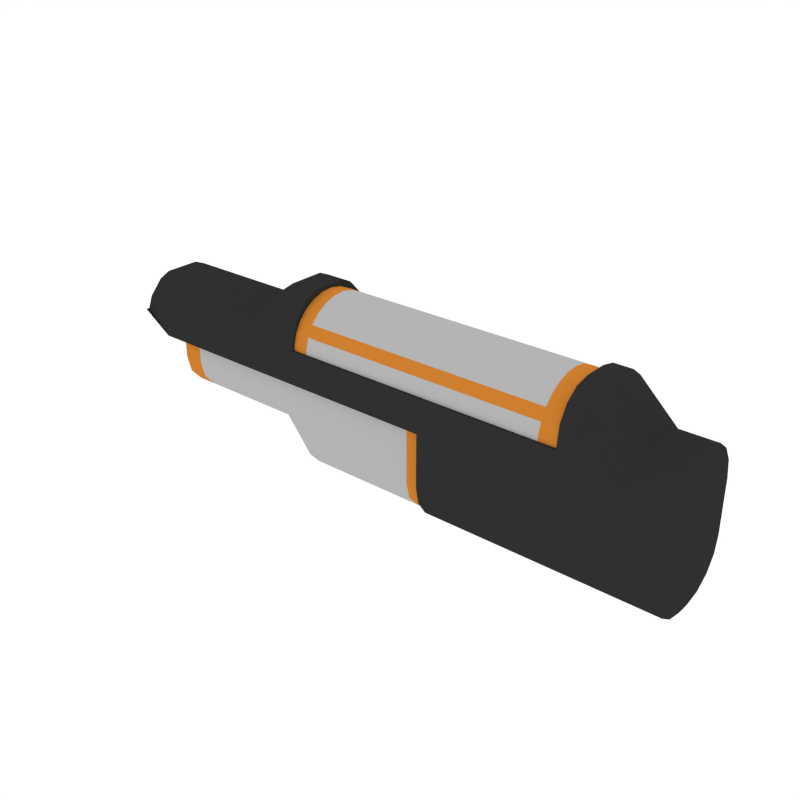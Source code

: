 # Source: Body_SMG_1.blend  (saved by Blender 2.79.0; exported with 4.5.12 LTS)
import bpy
from mathutils import Matrix  # noqa: F401  (used for matrix-valued properties, if any)

bpy.ops.wm.read_factory_settings(use_empty=True)
scene = bpy.context.scene
scene.name = 'Scene'

# ---- collections
col_collection_1 = bpy.data.collections.new('Collection 1'); scene.collection.children.link(col_collection_1)

# ---- materials (node trees are filled in below, after node groups)
mat_white = bpy.data.materials.new('White')
mat_white.alpha_threshold = 0.0
mat_white.diffuse_color = (0.4575, 0.4575, 0.4575, 1.0)
mat_white.roughness = 0.5
mat_main = bpy.data.materials.new('Main')
mat_main.alpha_threshold = 0.0
mat_main.diffuse_color = (0.6152, 0.2113, 0.02862, 1.0)
mat_main.roughness = 0.5
mat_black = bpy.data.materials.new('Black')
mat_black.alpha_threshold = 0.0
mat_black.diffuse_color = (0.0291, 0.0291, 0.0291, 1.0)
mat_black.roughness = 0.5
mat_grey = bpy.data.materials.new('Grey')
mat_grey.alpha_threshold = 0.0
mat_grey.diffuse_color = (0.1025, 0.1025, 0.1025, 1.0)
mat_grey.roughness = 0.5

# ---- node groups
ng_auto_smooth = bpy.data.node_groups.new('Auto Smooth', 'GeometryNodeTree')
_s = ng_auto_smooth.interface.new_socket(name='Geometry', in_out='OUTPUT', socket_type='NodeSocketGeometry')
_s = ng_auto_smooth.interface.new_socket(name='Geometry', in_out='INPUT', socket_type='NodeSocketGeometry')
_s = ng_auto_smooth.interface.new_socket(name='Angle', in_out='INPUT', socket_type='NodeSocketFloat')
_s.subtype = 'ANGLE'
_s.min_value = 0.0
_s.max_value = 3.142
ng_auto_smooth.is_modifier = True
_N = ng_auto_smooth.nodes; _L = ng_auto_smooth.links
n0 = _N.new('NodeGroupOutput'); n0.name = 'Group Output'; n0.location = (480, -100)
n1 = _N.new('NodeGroupInput'); n1.name = 'Group Input'; n1.location = (-420, -300)
n2 = _N.new('NodeGroupInput'); n2.name = 'Group Input.001'; n2.location = (-60, -100)
n3 = _N.new('GeometryNodeSetShadeSmooth'); n3.name = 'Set Shade Smooth'; n3.location = (120, -100)
n3.domain = 'EDGE'
n4 = _N.new('GeometryNodeSetShadeSmooth'); n4.name = 'Set Shade Smooth.001'; n4.location = (300, -100)
n5 = _N.new('GeometryNodeInputMeshEdgeAngle'); n5.name = 'Edge Angle'; n5.location = (-420, -220)
n6 = _N.new('GeometryNodeInputEdgeSmooth'); n6.name = 'Is Edge Smooth'; n6.location = (-60, -160)
n7 = _N.new('GeometryNodeInputShadeSmooth'); n7.name = 'Is Face Smooth'; n7.location = (-240, -340)
n8 = _N.new('FunctionNodeBooleanMath'); n8.name = 'Boolean Math'; n8.location = (-60, -220)
n9 = _N.new('FunctionNodeCompare'); n9.name = 'Compare'; n9.location = (-240, -180)
n9.operation = 'LESS_EQUAL'
_L.new(n5.outputs[0], n9.inputs[0])
_L.new(n4.outputs[0], n0.inputs[0])
_L.new(n1.outputs[1], n9.inputs[1])
_L.new(n9.outputs[0], n8.inputs[0])
_L.new(n7.outputs[0], n8.inputs[1])
_L.new(n2.outputs[0], n3.inputs[0])
_L.new(n6.outputs[0], n3.inputs[1])
_L.new(n3.outputs[0], n4.inputs[0])
_L.new(n8.outputs[0], n3.inputs[2])
n0.is_active_output = True

# ---- material node trees

# ---- world
world_world = bpy.data.worlds.new('World'); scene.world = world_world
world_world.color = (1.0, 1.0, 1.0)
world_world.use_sun_shadow = False
world_world.sun_shadow_jitter_overblur = 0.0
world_world.cycles.sampling_method = 'NONE'
world_world.cycles.sample_map_resolution = 256

# ---- meshes
me_cylinder_000 = bpy.data.meshes.new('Cylinder.000')
me_cylinder_000.from_pydata([(-0.2209, 0.07222, -5.801e-08), (0.2153, 0.07222, 5.801e-08), (-0.2209, -0.07165, -0.009051), (0.2153, -0.07165, -0.009051), (-0.2209, -0.07165, 0.009051), (0.2153, -0.07165, 0.009051), (-0.2209, -0.06715, 0.02659), (0.2153, -0.06715, 0.02659), (-0.2209, -0.05843, 0.04245), (0.2153, -0.05843, 0.04245), (-0.2209, -0.04603, 0.05564), (0.2153, -0.04603, 0.05564), (-0.2209, -0.03075, 0.06534), (0.2153, -0.03075, 0.06534), (-0.2209, -0.01353, 0.07094), (0.2153, -0.01353, 0.07094), (-0.2209, 0.004535, 0.07208), (0.2153, 0.004535, 0.07208), (-0.2209, 0.02232, 0.06868), (0.2153, 0.02232, 0.06868), (-0.2209, 0.0387, 0.06098), (0.2153, 0.0387, 0.06098), (-0.2209, 0.05264, 0.04944), (0.2153, 0.05264, 0.04944), (-0.2209, 0.06328, 0.03479), (0.2153, 0.06328, 0.03479), (-0.2209, 0.06995, 0.01796), (0.2153, 0.06995, 0.01796), (-0.189, 0.07222, -1.959e-08), (0.1835, 0.07222, 1.85e-08), (0.1835, -0.07165, -0.009051), (-0.189, -0.07165, -0.009051), (0.1835, -0.07165, 0.009051), (-0.189, -0.07165, 0.009051), (0.1835, -0.06715, 0.02659), (-0.189, -0.06715, 0.02659), (0.1835, -0.05843, 0.04245), (-0.189, -0.05843, 0.04245), (0.1835, -0.04603, 0.05564), (-0.189, -0.04603, 0.05564), (0.1835, -0.03075, 0.06534), (-0.189, -0.03075, 0.06534), (0.1835, -0.01353, 0.07094), (-0.189, -0.01353, 0.07094), (0.1835, 0.004535, 0.07208), (-0.189, 0.004535, 0.07208), (0.1835, 0.02232, 0.06868), (-0.189, 0.02232, 0.06868), (0.1835, 0.0387, 0.06098), (-0.189, 0.0387, 0.06098), (0.1835, 0.05264, 0.04944), (-0.189, 0.05264, 0.04944), (0.1835, 0.06328, 0.03479), (-0.189, 0.06328, 0.03479), (0.1835, 0.06995, 0.01796), (-0.189, 0.06995, 0.01796), (0.0142, -0.0653, -0.04367), (-0.4519, -0.0653, -0.04367), (-0.4519, -0.01899, -0.1314), (-0.4519, -0.0653, -0.07975), (-0.4519, -0.04214, -0.1245), (-0.4519, -0.0591, -0.1056), (0.0142, -0.0653, -0.1362), (0.0142, -0.01899, -0.1878), (0.0142, -0.0591, -0.162), (0.0142, -0.04214, -0.1809), (-0.4519, -0.06009, -0.05146), (-0.4519, -0.03992, -0.1198), (-0.4519, -0.01975, -0.1257), (-0.4519, -0.05469, -0.1038), (-0.4519, -0.06009, -0.08199), (-0.4206, -0.0653, -0.04367), (-0.4206, -0.01899, -0.1314), (-0.4206, -0.04214, -0.1245), (-0.4206, -0.0591, -0.1056), (-0.4206, -0.0653, -0.07975), (-0.2484, -0.0653, -0.04367), (-0.2484, -0.01899, -0.1314), (-0.2484, -0.04214, -0.1245), (-0.2484, -0.0591, -0.1056), (-0.2484, -0.0653, -0.07975), (-0.2023, -0.0653, -0.04367), (-0.2023, -0.01899, -0.1878), (-0.2023, -0.04214, -0.1809), (-0.2023, -0.0591, -0.162), (-0.2023, -0.0653, -0.1362), (0.0142, -0.0566, -0.05732), (0.0142, -0.02396, -0.1721), (0.0142, -0.04028, -0.1672), (0.0142, -0.05223, -0.1539), (0.0142, -0.0566, -0.1357), (-0.01876, -0.0653, -0.04367), (-0.01876, -0.01899, -0.1878), (-0.01876, -0.04214, -0.1809), (-0.01876, -0.0591, -0.162), (-0.01876, -0.0653, -0.1362), (0.0142, 1.597e-15, -0.04367), (0.0142, 0.0653, -0.04367), (-0.4519, 7.864e-15, -0.04367), (-0.4519, 0.0653, -0.04367), (-0.4519, 7.864e-15, -0.1314), (0.0142, 9.83e-16, -0.1878), (-0.4519, 0.01899, -0.1314), (-0.4519, 0.0653, -0.07975), (-0.4519, 0.04214, -0.1245), (-0.4519, 0.0591, -0.1056), (0.0142, 0.0653, -0.1362), (0.0142, 0.01899, -0.1878), (0.0142, 0.0591, -0.162), (0.0142, 0.04214, -0.1809), (-0.4519, 7.864e-15, -0.05146), (-0.4519, 0.06009, -0.05146), (-0.4519, 7.864e-15, -0.1257), (-0.4519, 0.03992, -0.1198), (-0.4519, 0.01975, -0.1257), (-0.4519, 0.05469, -0.1038), (-0.4519, 0.06009, -0.08199), (-0.4206, 0.0, -0.04367), (-0.4206, 0.0653, -0.04367), (-0.4206, 0.0, -0.1314), (-0.4206, 0.01899, -0.1314), (-0.4206, 0.04214, -0.1245), (-0.4206, 0.0591, -0.1056), (-0.4206, 0.0653, -0.07975), (-0.2484, 3.932e-15, -0.04367), (-0.2484, 0.0653, -0.04367), (-0.2484, 3.932e-15, -0.1314), (-0.2484, 0.01899, -0.1314), (-0.2484, 0.04214, -0.1245), (-0.2484, 0.0591, -0.1056), (-0.2484, 0.0653, -0.07975), (-0.2023, 3.932e-15, -0.04367), (-0.2023, 0.0653, -0.04367), (-0.2023, 7.864e-15, -0.1878), (-0.2023, 0.01899, -0.1878), (-0.2023, 0.04214, -0.1809), (-0.2023, 0.0591, -0.162), (-0.2023, 0.0653, -0.1362), (0.0142, 0.0566, -0.05732), (0.0142, 3.686e-15, -0.05732), (0.0142, 9.83e-16, -0.1721), (0.0142, 0.02396, -0.1721), (0.0142, 0.04028, -0.1672), (0.0142, 0.05223, -0.1539), (0.0142, 0.0566, -0.1357), (-0.01876, 9.83e-16, -0.04367), (-0.01876, 0.0653, -0.04367), (-0.01876, 0.0, -0.1878), (-0.01876, 0.01899, -0.1878), (-0.01876, 0.04214, -0.1809), (-0.01876, 0.0591, -0.162), (-0.01876, 0.0653, -0.1362), (0.357, -0.07647, -0.04862), (0.006611, -0.07647, -0.04862), (0.006611, -0.009801, -0.1958), (0.006611, -0.07647, -0.1291), (0.006611, -0.03532, -0.1907), (0.006611, -0.05695, -0.1762), (0.006611, -0.0714, -0.1546), (0.357, -0.07647, -0.1291), (0.357, -0.009801, -0.1958), (0.357, -0.0714, -0.1546), (0.357, -0.05695, -0.1762), (0.357, -0.03532, -0.1907), (-0.2542, -0.07647, -0.04862), (-0.3188, -0.07647, -0.04862), (-0.5253, -0.07647, -0.0175), (-0.478, -0.07647, -0.04862), (0.2393, -0.03532, -0.1907), (0.2393, -0.05695, -0.1762), (0.2393, -0.0714, -0.1546), (0.2393, -0.07647, -0.1291), (0.2393, -0.07647, -0.04862), (0.2393, -0.009801, -0.1958), (0.2989, -0.07647, -0.04862), (0.2989, -0.009801, -0.1958), (0.2989, -0.03532, -0.1907), (0.2989, -0.05695, -0.1762), (0.2989, -0.0714, -0.1546), (0.2989, -0.07647, -0.1291), (-0.2115, -0.07647, -0.04862), (0.2115, -0.03532, -0.1907), (0.2115, -0.05695, -0.1762), (0.2115, -0.0714, -0.1546), (0.2115, -0.07647, -0.1291), (0.2115, -0.07647, -0.04862), (0.2115, -0.009801, -0.1958), (-0.2115, -0.07647, 0.002613), (0.006611, -0.07647, 0.002613), (0.2115, -0.07647, 0.002613), (-0.5253, -0.0711, -0.0175), (-0.5253, -0.02703, 0.03019), (-0.2542, -0.0711, 0.0287), (-0.2542, -0.02703, 0.07684), (-0.3188, -0.02703, 0.03019), (-0.3188, -0.0711, -0.01795), (-0.2115, -0.02703, 0.07684), (-0.2115, -0.0711, 0.0287), (-0.5253, -0.06419, 0.0005312), (-0.5253, -0.04379, 0.02268), (-0.2542, -0.06415, 0.04703), (-0.2542, -0.04381, 0.06925), (-0.3188, -0.04381, 0.0226), (-0.3188, -0.06415, 0.0003813), (-0.2115, -0.04381, 0.06925), (-0.2115, -0.06415, 0.04703), (0.357, -0.01759, 0.01958), (0.357, -0.04012, 0.0145), (0.357, -0.05923, 4.958e-05), (0.357, -0.07199, -0.02158), (0.2393, -0.07647, 0.001319), (0.2393, -0.01759, 0.07684), (0.2393, -0.07199, 0.03568), (0.2393, -0.05923, 0.05731), (0.2393, -0.04012, 0.07177), (0.2989, -0.01759, 0.01958), (0.2989, -0.04012, 0.0145), (0.2989, -0.05923, 4.957e-05), (0.2989, -0.07199, -0.02158), (0.2115, -0.01759, 0.07684), (0.2115, -0.07199, 0.03568), (0.2115, -0.05923, 0.05731), (0.2115, -0.04012, 0.07177), (0.357, -3.932e-15, -0.04862), (0.357, 0.07647, -0.04862), (-0.5253, 7.864e-15, 0.03019), (0.006611, -1.229e-16, -0.04862), (0.006611, 0.07647, -0.04862), (0.006611, -7.987e-16, -0.1958), (0.357, -3.932e-15, -0.1958), (0.006611, 0.009801, -0.1958), (0.006611, 0.07647, -0.1291), (0.006611, 0.03532, -0.1907), (0.006611, 0.05695, -0.1762), (0.006611, 0.0714, -0.1546), (0.357, 0.07647, -0.1291), (0.357, 0.009801, -0.1958), (0.357, 0.0714, -0.1546), (0.357, 0.05695, -0.1762), (0.357, 0.03532, -0.1907), (-0.2542, 3.932e-15, 0.07684), (-0.2542, 3.932e-15, -0.04862), (-0.2542, 0.07647, -0.04862), (-0.3188, 0.0, 0.03019), (-0.3188, -3.932e-15, -0.04862), (-0.3188, 0.07647, -0.04862), (-0.478, 3.932e-15, -0.04862), (-0.5253, 7.864e-15, -0.0175), (-0.5253, 0.07647, -0.0175), (-0.478, 0.07647, -0.04862), (0.357, 0.0, 0.01958), (0.2393, -1.966e-15, 0.07684), (0.2393, 0.03532, -0.1907), (0.2393, 0.05695, -0.1762), (0.2393, 0.0714, -0.1546), (0.2393, 0.07647, -0.1291), (0.2393, 0.07647, -0.04862), (0.2393, 0.0, -0.1958), (0.2393, 0.009801, -0.1958), (0.2989, 0.07647, -0.04862), (0.2989, 0.0, -0.1958), (0.2989, 0.009801, -0.1958), (0.2989, 0.0, 0.01958), (0.2989, 0.03532, -0.1907), (0.2989, 0.05695, -0.1762), (0.2989, 0.0714, -0.1546), (0.2989, 0.07647, -0.1291), (-0.2115, 1.966e-15, -0.04862), (-0.2115, 0.07647, -0.04862), (-0.2115, 1.966e-15, 0.07684), (0.2115, 0.0, 0.07684), (0.2115, 0.03532, -0.1907), (0.2115, 0.05695, -0.1762), (0.2115, 0.0714, -0.1546), (0.2115, 0.07647, -0.1291), (0.2115, 0.07647, -0.04862), (0.2115, -1.966e-15, -0.1958), (0.2115, 0.009801, -0.1958), (-0.2115, 0.07647, 0.002613), (0.006611, 0.07647, 0.002613), (0.2115, 0.07647, 0.002613), (0.006611, 1.843e-16, 0.002603), (0.2115, -1.966e-15, 0.002605), (-0.2115, 1.966e-15, 0.002601), (-0.5253, 0.0711, -0.0175), (-0.5253, 0.02703, 0.03019), (-0.2542, 0.0711, 0.0287), (-0.2542, 0.02703, 0.07684), (-0.3188, 0.02703, 0.03019), (-0.3188, 0.0711, -0.01795), (-0.2115, 0.02703, 0.07684), (-0.2115, 0.0711, 0.0287), (-0.5253, 0.06419, 0.0005312), (-0.5253, 0.04379, 0.02268), (-0.2542, 0.06415, 0.04703), (-0.2542, 0.04381, 0.06925), (-0.3188, 0.04381, 0.0226), (-0.3188, 0.06415, 0.0003813), (-0.2115, 0.04381, 0.06925), (-0.2115, 0.06415, 0.04703), (0.357, 0.01759, 0.01958), (0.357, 0.04012, 0.0145), (0.357, 0.05923, 4.958e-05), (0.357, 0.07199, -0.02158), (0.2393, 0.07647, 0.001319), (0.2393, 0.01759, 0.07684), (0.2393, 0.07199, 0.03568), (0.2393, 0.05923, 0.05731), (0.2393, 0.04012, 0.07177), (0.2989, 0.01759, 0.01958), (0.2989, 0.04012, 0.0145), (0.2989, 0.05923, 4.957e-05), (0.2989, 0.07199, -0.02158), (0.2115, 0.01759, 0.07684), (0.2115, 0.07199, 0.03568), (0.2115, 0.05923, 0.05731), (0.2115, 0.04012, 0.07177), (0.357, 0.0, -0.1291)], [], [(30, 3, 5, 32), (32, 5, 7, 34), (34, 7, 9, 36), (36, 9, 11, 38), (38, 11, 13, 40), (40, 13, 15, 42), (42, 15, 17, 44), (44, 17, 19, 46), (46, 19, 21, 48), (48, 21, 23, 50), (50, 23, 25, 52), (52, 25, 27, 54), (54, 27, 1, 29), (26, 55, 28, 0), (55, 54, 29, 28), (24, 53, 55, 26), (53, 52, 54, 55), (22, 51, 53, 24), (51, 50, 52, 53), (20, 49, 51, 22), (49, 48, 50, 51), (18, 47, 49, 20), (47, 46, 48, 49), (16, 45, 47, 18), (45, 44, 46, 47), (14, 43, 45, 16), (43, 42, 44, 45), (12, 41, 43, 14), (41, 40, 42, 43), (10, 39, 41, 12), (39, 38, 40, 41), (8, 37, 39, 10), (37, 36, 38, 39), (6, 35, 37, 8), (35, 34, 36, 37), (4, 33, 35, 6), (33, 32, 34, 35), (2, 31, 33, 4), (31, 30, 32, 33), (71, 117, 98, 57), (60, 61, 69, 67), (96, 56, 86, 139), (72, 58, 100, 119), (92, 63, 65, 93), (93, 65, 64, 94), (94, 64, 62, 95), (71, 57, 59, 75), (66, 110, 112, 68, 67, 69, 70), (100, 58, 68, 112), (59, 57, 66, 70), (58, 60, 67, 68), (61, 59, 70, 69), (57, 98, 110, 66), (76, 71, 75, 80), (61, 74, 75, 59), (60, 73, 74, 61), (58, 72, 73, 60), (77, 72, 119, 126), (76, 124, 117, 71), (81, 131, 124, 76), (82, 77, 126, 133), (81, 76, 80, 85), (74, 79, 80, 75), (73, 78, 79, 74), (72, 77, 78, 73), (91, 81, 85, 95), (92, 82, 133, 147), (91, 145, 131, 81), (79, 84, 85, 80), (78, 83, 84, 79), (77, 82, 83, 78), (139, 86, 90, 89, 88, 87, 140), (64, 65, 88, 89), (63, 101, 140, 87), (56, 62, 90, 86), (62, 64, 89, 90), (65, 63, 87, 88), (56, 96, 145, 91), (63, 92, 147, 101), (56, 91, 95, 62), (84, 94, 95, 85), (83, 93, 94, 84), (82, 92, 93, 83), (118, 99, 98, 117), (104, 113, 115, 105), (96, 139, 138, 97), (120, 119, 100, 102), (148, 149, 109, 107), (149, 150, 108, 109), (150, 151, 106, 108), (118, 123, 103, 99), (111, 116, 115, 113, 114, 112, 110), (100, 112, 114, 102), (103, 116, 111, 99), (102, 114, 113, 104), (105, 115, 116, 103), (99, 111, 110, 98), (125, 130, 123, 118), (105, 103, 123, 122), (104, 105, 122, 121), (102, 104, 121, 120), (127, 126, 119, 120), (125, 118, 117, 124), (132, 125, 124, 131), (134, 133, 126, 127), (132, 137, 130, 125), (122, 123, 130, 129), (121, 122, 129, 128), (120, 121, 128, 127), (146, 151, 137, 132), (148, 147, 133, 134), (146, 132, 131, 145), (129, 130, 137, 136), (128, 129, 136, 135), (127, 128, 135, 134), (139, 140, 141, 142, 143, 144, 138), (108, 143, 142, 109), (107, 141, 140, 101), (97, 138, 144, 106), (106, 144, 143, 108), (109, 142, 141, 107), (97, 146, 145, 96), (107, 101, 147, 148), (97, 106, 151, 146), (136, 137, 151, 150), (135, 136, 150, 149), (134, 135, 149, 148), (240, 243, 194, 193), (180, 164, 241, 267), (195, 190, 166, 167, 165), (192, 195, 165, 164), (184, 171, 172, 185), (197, 192, 164, 180, 187), (160, 175, 260, 229), (163, 176, 175, 160), (176, 163, 162, 177), (177, 162, 161, 178), (186, 154, 228, 276), (192, 197, 205, 200), (164, 165, 244, 241), (269, 240, 193, 196), (246, 167, 166, 247), (165, 167, 246, 244), (178, 161, 159, 179), (251, 270, 219, 211), (186, 181, 156, 154), (179, 159, 152, 174), (185, 189, 188, 153), (223, 250, 206, 207, 208, 209, 152), (189, 220, 221, 222, 219, 270, 282), (152, 159, 317, 223), (175, 176, 168, 173), (181, 168, 169, 182), (182, 169, 170, 183), (183, 170, 171, 184), (172, 210, 189, 185), (175, 173, 257, 260), (168, 176, 177, 169), (169, 177, 178, 170), (170, 178, 179, 171), (171, 179, 174, 172), (153, 180, 267, 226), (158, 183, 184, 155), (157, 182, 183, 158), (156, 181, 182, 157), (174, 210, 172), (155, 184, 185, 153), (173, 168, 181, 186), (262, 251, 211, 215), (173, 186, 276, 257), (188, 187, 180, 153), (283, 187, 188, 281), (281, 188, 189, 282), (202, 201, 193, 194), (201, 204, 196, 193), (199, 202, 194, 191), (225, 247, 166, 190, 198, 199, 191), (195, 192, 200, 203), (269, 196, 204, 205, 197, 187, 283), (243, 225, 191, 194), (201, 202, 203, 200), (202, 199, 198, 203), (204, 201, 200, 205), (190, 195, 203, 198), (250, 262, 215, 206), (174, 152, 209, 218), (218, 209, 208, 217), (217, 208, 207, 216), (216, 207, 206, 215), (189, 210, 212, 220), (220, 212, 213, 221), (221, 213, 214, 222), (222, 214, 211, 219), (210, 174, 218, 212), (212, 218, 217, 213), (213, 217, 216, 214), (214, 216, 215, 211), (317, 159, 161, 162, 163, 160, 229), (228, 154, 156, 157, 158, 155, 153, 226), (240, 287, 288, 243), (268, 267, 241, 242), (289, 245, 249, 248, 284), (286, 242, 245, 289), (274, 275, 256, 255), (291, 278, 268, 242, 286), (236, 229, 260, 261), (239, 236, 261, 263), (263, 264, 238, 239), (264, 265, 237, 238), (277, 276, 228, 230), (286, 294, 299, 291), (242, 241, 244, 245), (269, 290, 287, 240), (246, 247, 248, 249), (245, 244, 246, 249), (265, 266, 235, 237), (251, 305, 313, 270), (277, 230, 232, 271), (266, 259, 224, 235), (275, 227, 279, 280), (223, 224, 303, 302, 301, 300, 250), (280, 282, 270, 313, 316, 315, 314), (224, 223, 317, 235), (261, 258, 252, 263), (271, 272, 253, 252), (272, 273, 254, 253), (273, 274, 255, 254), (256, 275, 280, 304), (261, 260, 257, 258), (252, 253, 264, 263), (253, 254, 265, 264), (254, 255, 266, 265), (255, 256, 259, 266), (227, 226, 267, 268), (234, 231, 274, 273), (233, 234, 273, 272), (232, 233, 272, 271), (259, 256, 304), (231, 227, 275, 274), (258, 277, 271, 252), (262, 309, 305, 251), (258, 257, 276, 277), (279, 227, 268, 278), (283, 281, 279, 278), (281, 282, 280, 279), (296, 288, 287, 295), (295, 287, 290, 298), (293, 285, 288, 296), (225, 285, 293, 292, 284, 248, 247), (289, 297, 294, 286), (269, 283, 278, 291, 299, 298, 290), (243, 288, 285, 225), (295, 294, 297, 296), (296, 297, 292, 293), (298, 299, 294, 295), (284, 292, 297, 289), (250, 300, 309, 262), (259, 312, 303, 224), (312, 311, 302, 303), (311, 310, 301, 302), (310, 309, 300, 301), (280, 314, 306, 304), (314, 315, 307, 306), (315, 316, 308, 307), (316, 313, 305, 308), (304, 306, 312, 259), (306, 307, 311, 312), (307, 308, 310, 311), (308, 305, 309, 310), (317, 229, 236, 239, 238, 237, 235), (228, 226, 227, 231, 234, 233, 232, 230)])
me_cylinder_000.polygons.foreach_set('use_smooth', [True] * 271)
me_cylinder_000.polygons.foreach_set('material_index', [1, 1, 1, 1, 1, 1, 1, 1, 1, 1, 1, 1, 1, 1, 0, 1, 0, 1, 0, 1, 0, 1, 0, 1, 0, 1, 0, 1, 0, 1, 0, 1, 0, 1, 1, 1, 0, 1, 0, 1, 1, 1, 1, 1, 1, 1, 1, 2, 1, 1, 1, 1, 1, 0, 1, 1, 1, 0, 0, 0, 0, 0, 0, 0, 0, 0, 0, 0, 0, 0, 0, 2, 1, 1, 1, 1, 1, 1, 1, 1, 0, 0, 0, 1, 1, 1, 1, 1, 1, 1, 1, 2, 1, 1, 1, 1, 1, 0, 1, 1, 1, 0, 0, 0, 0, 0, 0, 0, 0, 0, 0, 0, 0, 0, 0, 2, 1, 1, 1, 1, 1, 1, 1, 1, 0, 0, 0, 2, 2, 2, 2, 2, 2, 2, 2, 2, 2, 2, 2, 2, 2, 2, 2, 2, 2, 2, 2, 2, 2, 2, 2, 2, 2, 2, 2, 2, 2, 2, 2, 2, 2, 2, 2, 2, 2, 2, 2, 2, 2, 2, 2, 2, 2, 2, 2, 2, 2, 2, 2, 2, 2, 2, 2, 2, 2, 2, 2, 2, 2, 2, 2, 2, 2, 2, 2, 2, 2, 2, 2, 2, 2, 2, 2, 2, 2, 2, 2, 2, 2, 2, 2, 2, 2, 2, 2, 2, 2, 2, 2, 2, 2, 2, 2, 2, 2, 2, 2, 2, 2, 2, 2, 2, 2, 2, 2, 2, 2, 2, 2, 2, 2, 2, 2, 2, 2, 2, 2, 2, 2, 2, 2, 2, 2, 2, 2, 2, 2, 2, 2, 2, 2, 2, 2, 2, 2, 2, 2, 2, 2, 2, 2])
me_cylinder_000.materials.append(mat_white)
me_cylinder_000.materials.append(mat_main)
me_cylinder_000.materials.append(mat_black)
me_cylinder_000.materials.append(mat_grey)
me_cylinder_000.use_remesh_preserve_volume = False
me_cylinder_000.use_remesh_preserve_attributes = False
me_cylinder_000.use_mirror_vertex_groups = False
me_cylinder_000.update()

# ---- objects
ob_body_smg_1 = bpy.data.objects.new('Body_SMG_1', me_cylinder_000)

# ---- transforms, parenting, visibility, modifiers, constraints
ob_body_smg_1.location = (0.0, 0.0, 0.0)
ob_body_smg_1.lineart.crease_threshold = 0.0
_m = ob_body_smg_1.modifiers.new('Auto Smooth', 'NODES')
_m.node_group = ng_auto_smooth
_gi = [s.identifier for s in ng_auto_smooth.interface.items_tree if s.item_type == 'SOCKET' and s.in_out == 'INPUT']
_m[_gi[1]] = 0.5236  # Angle

# ---- collection membership
col_collection_1.objects.link(ob_body_smg_1)

# ---- scene / render settings (as saved in the file)
scene.frame_start = 1; scene.frame_end = 250; scene.frame_set(0)
scene.render.engine = 'CYCLES'
scene.render.resolution_x = 1000
scene.render.resolution_y = 1000
scene.render.dither_intensity = 0.0
scene.cycles.samples = 200
scene.cycles.sampling_pattern = 'TABULATED_SOBOL'
scene.cycles.light_sampling_threshold = 0.0
scene.cycles.use_adaptive_sampling = False
scene.cycles.use_light_tree = False
scene.cycles.caustics_reflective = False
scene.cycles.caustics_refractive = False
scene.cycles.blur_glossy = 0.0
scene.cycles.max_bounces = 2
scene.cycles.pixel_filter_type = 'GAUSSIAN'
scene.cycles.sample_clamp_indirect = 0.0
scene.view_settings.view_transform = 'Standard'
bpy.context.view_layer.update()

# ---- added for rendering (the .blend has no active camera): camera
cam_auto = bpy.data.cameras.new('AutoCamera')
cam_auto.lens = 50.0
cam_auto.sensor_width = 36.0
cam_auto.clip_end = 1000.0
ob_auto_camera = bpy.data.objects.new('AutoCamera', cam_auto)
scene.collection.objects.link(ob_auto_camera)
ob_auto_camera.location = (0.781977, -1.03935, 0.63344)
ob_auto_camera.rotation_euler = (1.09748, -7.21219e-08, 0.694738)
scene.camera = ob_auto_camera
bpy.context.view_layer.update()
